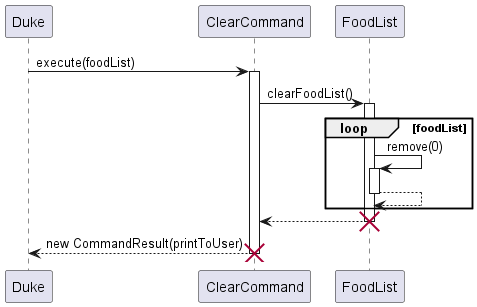

The diagram above was rendered by PlantUML. Its source (embedded in the PNG):
@startuml
'https://plantuml.com/sequence-diagram

Participant Duke
Participant ClearCommand
Participant FoodList

Duke -> ClearCommand: execute(foodList)
activate ClearCommand

ClearCommand -> FoodList: clearFoodList()
activate FoodList

loop foodList
FoodList -> FoodList: remove(0)
activate FoodList
FoodList --> FoodList
deactivate FoodList
end

ClearCommand <-- FoodList

deactivate FoodList
destroy FoodList

ClearCommand --> Duke: new CommandResult(printToUser)
deactivate ClearCommand
destroy ClearCommand
@enduml